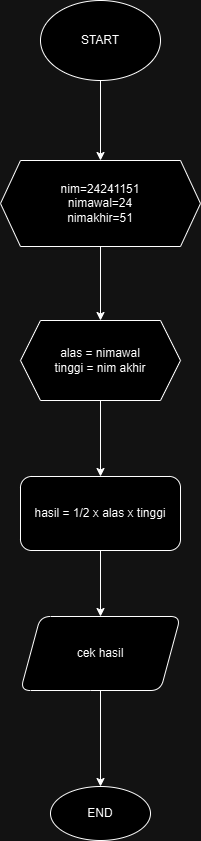

The diagram above was exported from draw.io. Its source (the exported page's mxGraphModel, read from the mxfile embedded in the PNG):
<mxGraphModel dx="1956" dy="1040" grid="1" gridSize="10" guides="1" tooltips="1" connect="1" arrows="1" fold="1" page="1" pageScale="1" pageWidth="827" pageHeight="1169" math="0" shadow="0">
  <root>
    <mxCell id="0" />
    <mxCell id="1" parent="0" />
    <mxCell id="jvbMQxKxePIr0enRouSw-19" value="" style="edgeStyle=orthogonalEdgeStyle;rounded=0;orthogonalLoop=1;jettySize=auto;html=1;" edge="1" parent="1" source="jvbMQxKxePIr0enRouSw-1" target="jvbMQxKxePIr0enRouSw-18">
      <mxGeometry relative="1" as="geometry" />
    </mxCell>
    <mxCell id="jvbMQxKxePIr0enRouSw-1" value="START" style="ellipse;whiteSpace=wrap;html=1;" vertex="1" parent="1">
      <mxGeometry x="350" y="54" width="120" height="80" as="geometry" />
    </mxCell>
    <mxCell id="jvbMQxKxePIr0enRouSw-21" value="" style="edgeStyle=orthogonalEdgeStyle;rounded=0;orthogonalLoop=1;jettySize=auto;html=1;" edge="1" parent="1" source="jvbMQxKxePIr0enRouSw-18" target="jvbMQxKxePIr0enRouSw-20">
      <mxGeometry relative="1" as="geometry" />
    </mxCell>
    <mxCell id="jvbMQxKxePIr0enRouSw-18" value="nim=24241151&lt;div&gt;nimawal=24&lt;/div&gt;&lt;div&gt;nimakhir=51&lt;/div&gt;" style="shape=hexagon;perimeter=hexagonPerimeter2;whiteSpace=wrap;html=1;fixedSize=1;" vertex="1" parent="1">
      <mxGeometry x="310" y="214" width="200" height="86" as="geometry" />
    </mxCell>
    <mxCell id="jvbMQxKxePIr0enRouSw-23" value="" style="edgeStyle=orthogonalEdgeStyle;rounded=0;orthogonalLoop=1;jettySize=auto;html=1;" edge="1" parent="1" source="jvbMQxKxePIr0enRouSw-20" target="jvbMQxKxePIr0enRouSw-22">
      <mxGeometry relative="1" as="geometry" />
    </mxCell>
    <mxCell id="jvbMQxKxePIr0enRouSw-20" value="alas = nimawal&lt;div&gt;tinggi = nim akhir&lt;/div&gt;" style="shape=hexagon;perimeter=hexagonPerimeter2;whiteSpace=wrap;html=1;fixedSize=1;" vertex="1" parent="1">
      <mxGeometry x="330" y="374" width="160" height="80" as="geometry" />
    </mxCell>
    <mxCell id="jvbMQxKxePIr0enRouSw-25" value="" style="edgeStyle=orthogonalEdgeStyle;rounded=0;orthogonalLoop=1;jettySize=auto;html=1;" edge="1" parent="1" source="jvbMQxKxePIr0enRouSw-22" target="jvbMQxKxePIr0enRouSw-24">
      <mxGeometry relative="1" as="geometry" />
    </mxCell>
    <mxCell id="jvbMQxKxePIr0enRouSw-22" value="hasil = 1/2 x alas x tinggi" style="rounded=1;whiteSpace=wrap;html=1;" vertex="1" parent="1">
      <mxGeometry x="330" y="530" width="160" height="74" as="geometry" />
    </mxCell>
    <mxCell id="jvbMQxKxePIr0enRouSw-30" value="" style="edgeStyle=orthogonalEdgeStyle;rounded=0;orthogonalLoop=1;jettySize=auto;html=1;" edge="1" parent="1" source="jvbMQxKxePIr0enRouSw-24" target="jvbMQxKxePIr0enRouSw-29">
      <mxGeometry relative="1" as="geometry" />
    </mxCell>
    <mxCell id="jvbMQxKxePIr0enRouSw-24" value="cek hasil" style="shape=parallelogram;perimeter=parallelogramPerimeter;whiteSpace=wrap;html=1;fixedSize=1;rounded=1;" vertex="1" parent="1">
      <mxGeometry x="330" y="670" width="160" height="74" as="geometry" />
    </mxCell>
    <mxCell id="jvbMQxKxePIr0enRouSw-29" value="END" style="ellipse;whiteSpace=wrap;html=1;rounded=1;" vertex="1" parent="1">
      <mxGeometry x="360" y="840" width="100" height="54" as="geometry" />
    </mxCell>
  </root>
</mxGraphModel>